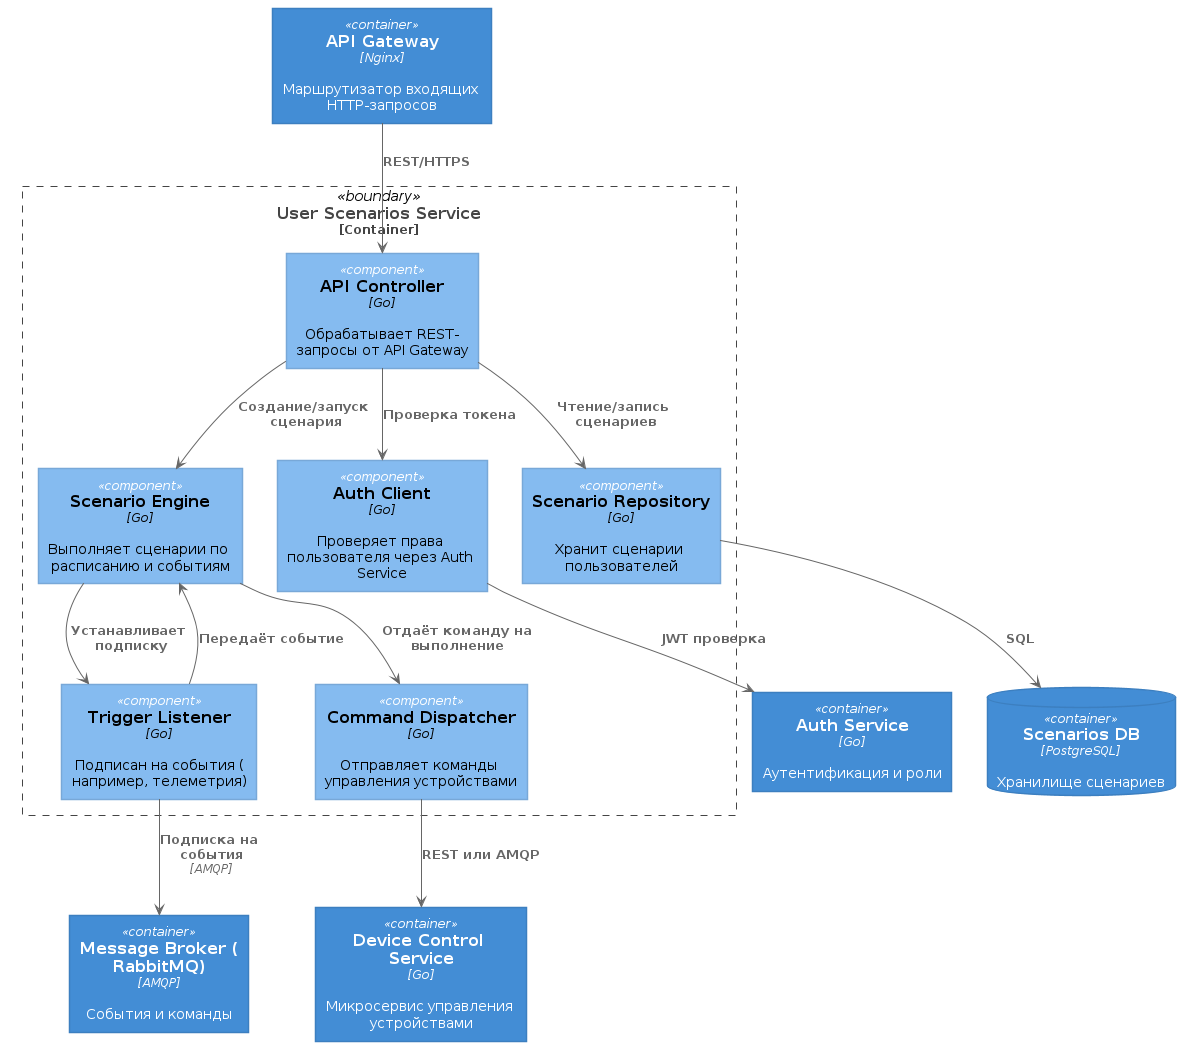

The diagram above was rendered by PlantUML. Its source (embedded in the PNG):
@startuml





skinparam defaultTextAlignment center

skinparam wrapWidth 200
skinparam maxMessageSize 150

skinparam rectangle {
    StereotypeFontSize 12
    shadowing false
}

skinparam database {
    StereotypeFontSize 12
    shadowing false
}

skinparam Arrow {
    Color #666666
    FontColor #666666
    FontSize 12
}

skinparam rectangle<<boundary>> {
    Shadowing false
    StereotypeFontSize 0
    FontColor #444444
    BorderColor #444444
    BorderStyle dashed
}






















skinparam rectangle<<person>> {
    StereotypeFontColor #FFFFFF
    FontColor #FFFFFF
    BackgroundColor #08427B
    BorderColor #073B6F
}

skinparam rectangle<<external_person>> {
    StereotypeFontColor #FFFFFF
    FontColor #FFFFFF
    BackgroundColor #686868
    BorderColor #8A8A8A
}

skinparam rectangle<<system>> {
    StereotypeFontColor #FFFFFF
    FontColor #FFFFFF
    BackgroundColor #1168BD
    BorderColor #3C7FC0
}

skinparam rectangle<<external_system>> {
    StereotypeFontColor #FFFFFF
    FontColor #FFFFFF
    BackgroundColor #999999
    BorderColor #8A8A8A
}

skinparam database<<system>> {
    StereotypeFontColor #FFFFFF
    FontColor #FFFFFF
    BackgroundColor #1168BD
    BorderColor #3C7FC0
}

skinparam database<<external_system>> {
    StereotypeFontColor #FFFFFF
    FontColor #FFFFFF
    BackgroundColor #999999
    BorderColor #8A8A8A
}
















skinparam rectangle<<container>> {
    StereotypeFontColor #FFFFFF
    FontColor #FFFFFF
    BackgroundColor #438DD5
    BorderColor #3C7FC0
}

skinparam database<<container>> {
    StereotypeFontColor #FFFFFF
    FontColor #FFFFFF
    BackgroundColor #438DD5
    BorderColor #3C7FC0
}












skinparam rectangle<<component>> {
    StereotypeFontColor #FFFFFF
    FontColor #000000
    BackgroundColor #85BBF0
    BorderColor #78A8D8
}

skinparam database<<component>> {
    StereotypeFontColor #FFFFFF
    FontColor #000000
    BackgroundColor #85BBF0
    BorderColor #78A8D8
}






rectangle "==User Scenarios Service\n<size:12>[Container]</size>" <<boundary>> as userScenarios {
  rectangle "==API Controller\n//<size:12>[Go]</size>//\n\n Обрабатывает REST-запросы от API Gateway" <<component>> as apiController
  rectangle "==Auth Client\n//<size:12>[Go]</size>//\n\n Проверяет права пользователя через Auth Service" <<component>> as authClient
  rectangle "==Scenario Engine\n//<size:12>[Go]</size>//\n\n Выполняет сценарии по расписанию и событиям" <<component>> as scenarioEngine
  rectangle "==Trigger Listener\n//<size:12>[Go]</size>//\n\n Подписан на события (например, телеметрия)" <<component>> as triggerListener
  rectangle "==Scenario Repository\n//<size:12>[Go]</size>//\n\n Хранит сценарии пользователей" <<component>> as scenarioRepo
  rectangle "==Command Dispatcher\n//<size:12>[Go]</size>//\n\n Отправляет команды управления устройствами" <<component>> as commandDispatcher
}

rectangle "==API Gateway\n//<size:12>[Nginx]</size>//\n\n Маршрутизатор входящих HTTP-запросов" <<container>> as apiGateway
rectangle "==Auth Service\n//<size:12>[Go]</size>//\n\n Аутентификация и роли" <<container>> as authService
rectangle "==Message Broker (RabbitMQ)\n//<size:12>[AMQP]</size>//\n\n События и команды" <<container>> as messageBroker
rectangle "==Device Control Service\n//<size:12>[Go]</size>//\n\n Микросервис управления устройствами" <<container>> as deviceControl
database "==Scenarios DB\n//<size:12>[PostgreSQL]</size>//\n\n Хранилище сценариев" <<container>> as scenariosDb

apiGateway --> apiController : "===REST/HTTPS"
apiController --> authClient : "===Проверка токена"
apiController --> scenarioRepo : "===Чтение/запись сценариев"
apiController --> scenarioEngine : "===Создание/запуск сценария"
scenarioEngine --> triggerListener : "===Устанавливает подписку"
triggerListener --> messageBroker : "===Подписка на события\n//<size:12>[AMQP]</size>//"
triggerListener --> scenarioEngine : "===Передаёт событие"

scenarioEngine --> commandDispatcher : "===Отдаёт команду на выполнение"
commandDispatcher --> deviceControl : "===REST или AMQP"

scenarioRepo --> scenariosDb : "===SQL"

authClient --> authService : "===JWT проверка"

@enduml